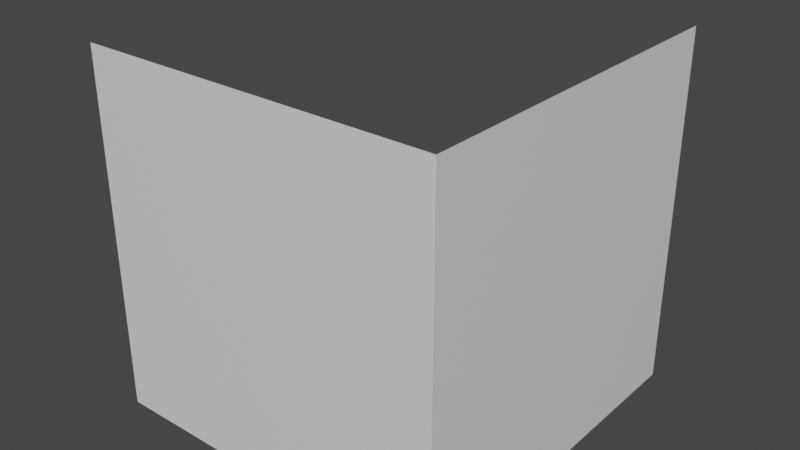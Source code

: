 # Source: wall.blend  (saved by Blender 3.2.14; exported with 4.5.12 LTS)
import bpy
from mathutils import Matrix  # noqa: F401  (used for matrix-valued properties, if any)

bpy.ops.wm.read_factory_settings(use_empty=True)
scene = bpy.context.scene
scene.name = 'Scene'

# ---- collections
col_collection = bpy.data.collections.new('Collection'); scene.collection.children.link(col_collection)

# ---- materials (node trees are filled in below, after node groups)
mat_material = bpy.data.materials.new('Material')
mat_material.alpha_threshold = 0.0
mat_material.use_transparent_shadow = False
mat_material.line_color = (0.0, 0.0, 0.0, 1.0)

# ---- material node trees
mat_material.use_nodes = True; mat_material.node_tree.nodes.clear()
_N = mat_material.node_tree.nodes; _L = mat_material.node_tree.links
n0 = _N.new('ShaderNodeOutputMaterial'); n0.name = 'Material Output'; n0.location = (300, 300)
n1 = _N.new('ShaderNodeBsdfPrincipled'); n1.name = 'Principled BSDF'; n1.location = (10, 300)
n1.distribution = 'GGX'
n1.subsurface_method = 'RANDOM_WALK_SKIN'
n1.inputs[2].default_value = 0.4
n1.inputs[3].default_value = 1.45
n1.inputs[27].default_value = (0.0, 0.0, 0.0, 1.0)
n1.inputs[28].default_value = 1.0
_L.new(n1.outputs[0], n0.inputs[0])
n0.is_active_output = True

# ---- world
world_world = bpy.data.worlds.new('World'); scene.world = world_world
world_world.use_nodes = True; world_world.node_tree.nodes.clear()
_N = world_world.node_tree.nodes; _L = world_world.node_tree.links
n0 = _N.new('ShaderNodeOutputWorld'); n0.name = 'World Output'; n0.location = (300, 300)
n1 = _N.new('ShaderNodeBackground'); n1.name = 'Background'; n1.location = (10, 300)
n1.inputs[0].default_value = (0.05088, 0.05088, 0.05088, 1.0)
_L.new(n1.outputs[0], n0.inputs[0])
n0.is_active_output = True
world_world.color = (0.05088, 0.05088, 0.05088)
world_world.use_sun_shadow = False
world_world.sun_shadow_jitter_overblur = 0.0

# ---- meshes
me_cube = bpy.data.meshes.new('Cube')
me_cube.from_pydata([(0.5, 1.0, -0.5), (0.5, -2.186e-08, -0.5), (0.5, 1.0, 0.5), (0.5, 2.186e-08, 0.5), (-0.5, -2.186e-08, -0.5), (-0.5, 2.186e-08, 0.5)], [], [(4, 5, 3, 1), (1, 3, 2, 0)])
_uv = me_cube.uv_layers.new(name='UVMap')
_uv.uv.foreach_set('vector', [0.125, 0.5, 0.125, 0.75, 0.375, 0.75, 0.375, 0.5, 0.375, 0.5, 0.375, 0.75, 0.625, 0.75, 0.625, 0.5])
me_cube.materials.append(mat_material)
me_cube.use_mirror_vertex_groups = False
me_cube.update()

# ---- objects
ob_wall = bpy.data.objects.new('wall', me_cube)

# ---- transforms, parenting, visibility, modifiers, constraints
ob_wall.location = (0.0, 0.0, 0.0)
ob_wall.lock_rotations_4d = False
ob_wall.empty_display_type = 'ARROWS'
ob_wall.lineart.crease_threshold = 0.0

# ---- collection membership
col_collection.objects.link(ob_wall)

# ---- scene / render settings (as saved in the file)
scene.frame_start = 1; scene.frame_end = 250; scene.frame_set(1)
scene.render.engine = 'BLENDER_EEVEE_NEXT'
scene.cycles.sampling_pattern = 'TABULATED_SOBOL'
scene.cycles.use_light_tree = False
scene.view_settings.view_transform = 'Filmic'
bpy.context.view_layer.update()

# ---- added for rendering (the .blend has no active camera and no usable light): camera, sun
cam_auto = bpy.data.cameras.new('AutoCamera')
cam_auto.lens = 50.0
cam_auto.sensor_width = 36.0
cam_auto.clip_end = 1000.0
ob_auto_camera = bpy.data.objects.new('AutoCamera', cam_auto)
scene.collection.objects.link(ob_auto_camera)
ob_auto_camera.location = (1.60254, -1.42304, 1.28203)
ob_auto_camera.rotation_euler = (1.09748, -7.21219e-08, 0.694738)
scene.camera = ob_auto_camera
light_auto_sun = bpy.data.lights.new('AutoSun', 'SUN')
light_auto_sun.energy = 3.0
light_auto_sun.angle = 0.0523599
ob_auto_sun = bpy.data.objects.new('AutoSun', light_auto_sun)
scene.collection.objects.link(ob_auto_sun)
ob_auto_sun.rotation_euler = (0.872665, 0.174533, 0.523599)
bpy.context.view_layer.update()
